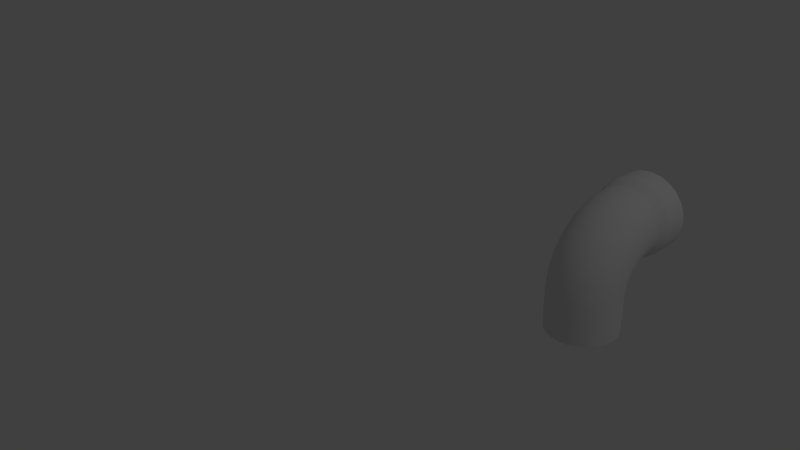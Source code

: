 # Source: concrete_pipe_bend.blend  (saved by Blender 2.66.1; exported with 4.5.12 LTS)
import bpy
from mathutils import Matrix  # noqa: F401  (used for matrix-valued properties, if any)

bpy.ops.wm.read_factory_settings(use_empty=True)
scene = bpy.context.scene
scene.name = 'Scene'

# ---- collections
col_collection_1 = bpy.data.collections.new('Collection 1'); scene.collection.children.link(col_collection_1)

# ---- materials (node trees are filled in below, after node groups)
mat_material_001 = bpy.data.materials.new('Material.001')
mat_material_001.alpha_threshold = 0.0
mat_material_001.use_transparent_shadow = False
mat_material_001.roughness = 0.5
mat_material_001.specular_intensity = 0.0
mat_material_001.line_color = (0.0, 0.0, 0.0, 1.0)

# ---- material node trees

# ---- world
world_world = bpy.data.worlds.new('World'); scene.world = world_world
world_world.color = (0.05088, 0.05088, 0.05088)
world_world.use_sun_shadow = False
world_world.sun_shadow_jitter_overblur = 0.0
world_world.cycles.sampling_method = 'MANUAL'
world_world.cycles.sample_map_resolution = 256

# ---- cameras
cam_camera = bpy.data.cameras.new('Camera')
cam_camera.clip_end = 100.0
cam_camera.lens = 35.0
cam_camera.sensor_width = 32.0
cam_camera.sensor_height = 18.0
cam_camera.ortho_scale = 7.314
cam_camera.dof.focus_distance = 0.0
cam_camera.dof.aperture_fstop = 128.0

# ---- lights
light_lamp = bpy.data.lights.new('Lamp', 'POINT')
light_lamp.transmission_factor = 0.0
light_lamp.cutoff_distance = 30.0
light_lamp.energy = 100.0
light_lamp.shadow_buffer_clip_start = 1.001
light_lamp.shadow_soft_size = 0.1
light_lamp.shadow_maximum_resolution = 0.006
light_lamp.use_absolute_resolution = True
light_lamp.cycles.use_multiple_importance_sampling = False

# ---- meshes
me_l = bpy.data.meshes.new('L')
me_l.from_pydata([(-0.1562, -0.05939, -0.1601), (-0.1509, -0.01896, -0.1612), (-0.1508, -0.01907, -0.3472), (-0.1562, -0.05949, -0.3472), (-0.1353, 0.01871, -0.1622), (-0.1352, 0.01859, -0.3472), (-0.1105, 0.05106, -0.1631), (-0.1104, 0.05094, -0.3472), (-0.07812, 0.07588, -0.1638), (-0.07808, 0.07575, -0.3472), (-0.04044, 0.09148, -0.1642), (-0.04042, 0.09135, -0.3472), (0.0, 0.0968, -0.1643), (0.0, 0.09668, -0.3472), (0.04044, 0.09148, -0.1642), (0.04042, 0.09135, -0.3472), (0.07812, 0.07588, -0.1638), (0.07808, 0.07575, -0.3472), (0.1105, 0.05106, -0.1631), (0.1104, 0.05094, -0.3472), (0.1353, 0.01871, -0.1622), (0.1352, 0.01859, -0.3472), (0.1509, -0.01896, -0.1612), (0.1508, -0.01907, -0.3472), (0.1562, -0.05939, -0.1601), (0.1562, -0.05949, -0.3472), (0.1509, -0.09981, -0.159), (0.1508, -0.0999, -0.3472), (0.1353, -0.1375, -0.158), (0.1352, -0.1376, -0.3472), (0.1105, -0.1698, -0.1571), (0.1104, -0.1699, -0.3472), (0.07812, -0.1947, -0.1564), (0.07808, -0.1947, -0.3472), (0.04044, -0.2103, -0.156), (0.04042, -0.2103, -0.3472), (0.0, -0.2156, -0.1559), (0.0, -0.2156, -0.3472), (-0.04044, -0.2103, -0.156), (-0.04042, -0.2103, -0.3472), (-0.07812, -0.1947, -0.1564), (-0.07808, -0.1947, -0.3472), (-0.1105, -0.1698, -0.1571), (-0.1104, -0.1699, -0.3472), (-0.1353, -0.1375, -0.158), (-0.1352, -0.1376, -0.3472), (-0.1509, -0.09981, -0.159), (-0.1508, -0.0999, -0.3472), (-0.1689, 0.2754, 0.05467), (-0.1511, 0.2139, 0.05944), (-0.1564, 0.2139, 0.09992), (-0.1748, 0.2754, 0.09992), (-0.1514, 0.2754, 0.0125), (-0.1354, 0.2139, 0.02172), (-0.1236, 0.2754, -0.02371), (-0.1106, 0.2139, -0.01066), (-0.08742, 0.2754, -0.05149), (-0.07819, 0.2139, -0.03552), (-0.04525, 0.2754, -0.06896), (-0.04047, 0.2139, -0.05114), (0.0, 0.2754, -0.07492), (0.0, 0.2139, -0.05647), (0.04525, 0.2754, -0.06896), (0.04047, 0.2139, -0.05114), (0.08742, 0.2754, -0.05149), (0.07819, 0.2139, -0.03552), (0.1236, 0.2754, -0.02371), (0.1106, 0.2139, -0.01066), (0.1514, 0.2754, 0.0125), (0.1354, 0.2139, 0.02172), (0.1689, 0.2754, 0.05467), (0.1511, 0.2139, 0.05944), (0.1748, 0.2754, 0.09992), (0.1564, 0.2139, 0.09992), (0.1689, 0.2754, 0.1452), (0.1511, 0.2139, 0.1404), (0.1514, 0.2754, 0.1873), (0.1354, 0.2139, 0.1781), (0.1236, 0.2754, 0.2235), (0.1106, 0.2139, 0.2105), (0.08742, 0.2754, 0.2513), (0.07819, 0.2139, 0.2353), (0.04525, 0.2754, 0.2688), (0.04047, 0.2139, 0.251), (0.0, 0.2754, 0.2747), (0.0, 0.2139, 0.2563), (-0.04525, 0.2754, 0.2688), (-0.04047, 0.2139, 0.251), (-0.08742, 0.2754, 0.2513), (-0.07819, 0.2139, 0.2353), (-0.1236, 0.2754, 0.2235), (-0.1106, 0.2139, 0.2105), (-0.1514, 0.2754, 0.1873), (-0.1354, 0.2139, 0.1781), (-0.1689, 0.2754, 0.1452), (-0.1511, 0.2139, 0.1404), (-0.1745, 0.3949, 0.09992), (-0.1685, 0.3949, 0.05476), (-0.1511, 0.3949, 0.01268), (-0.1234, 0.3949, -0.02346), (-0.08724, 0.3949, -0.05119), (-0.04516, 0.3949, -0.06862), (0.0, 0.3949, -0.07456), (0.04516, 0.3949, -0.06862), (0.08724, 0.3949, -0.05119), (0.1234, 0.3949, -0.02346), (0.1511, 0.3949, 0.01268), (0.1685, 0.3949, 0.05476), (0.1745, 0.3949, 0.09992), (0.1685, 0.3949, 0.1451), (0.1511, 0.3949, 0.1872), (0.1234, 0.3949, 0.2233), (0.08724, 0.3949, 0.251), (0.04516, 0.3949, 0.2684), (0.0, 0.3949, 0.2744), (-0.04516, 0.3949, 0.2684), (-0.08724, 0.3949, 0.251), (-0.1234, 0.3949, 0.2233), (-0.1511, 0.3949, 0.1872), (-0.1685, 0.3949, 0.1451), (-0.179, -0.05949, -0.3473), (-0.1729, -0.01316, -0.3473), (-0.1729, -0.01311, -0.1632), (-0.179, -0.05944, -0.1624), (-0.155, 0.03001, -0.3473), (-0.155, 0.03006, -0.164), (-0.1266, 0.06708, -0.3473), (-0.1266, 0.06713, -0.1647), (-0.0895, 0.09553, -0.3473), (-0.08951, 0.09557, -0.1653), (-0.04633, 0.1134, -0.3473), (-0.04633, 0.1135, -0.1656), (0.0, 0.1195, -0.3473), (0.0, 0.1196, -0.1657), (0.04633, 0.1134, -0.3473), (0.04633, 0.1135, -0.1656), (0.0895, 0.09553, -0.3473), (0.08951, 0.09557, -0.1653), (0.1266, 0.06708, -0.3473), (0.1266, 0.06713, -0.1647), (0.155, 0.03001, -0.3473), (0.155, 0.03006, -0.164), (0.1729, -0.01316, -0.3473), (0.1729, -0.01311, -0.1632), (0.179, -0.05949, -0.3473), (0.179, -0.05944, -0.1624), (0.1729, -0.1058, -0.3473), (0.1729, -0.1058, -0.1615), (0.155, -0.149, -0.3473), (0.155, -0.1489, -0.1607), (0.1266, -0.1861, -0.3473), (0.1266, -0.186, -0.16), (0.0895, -0.2145, -0.3473), (0.08951, -0.2145, -0.1595), (0.04633, -0.2324, -0.3473), (0.04633, -0.2323, -0.1592), (0.0, -0.2385, -0.3473), (0.0, -0.2384, -0.159), (-0.04633, -0.2324, -0.3473), (-0.04633, -0.2323, -0.1592), (-0.0895, -0.2145, -0.3473), (-0.08951, -0.2145, -0.1595), (-0.1266, -0.1861, -0.3473), (-0.1266, -0.186, -0.16), (-0.155, -0.149, -0.3473), (-0.155, -0.1489, -0.1607), (-0.1729, -0.1058, -0.3473), (-0.1729, -0.1058, -0.1615), (-0.1791, 0.2105, 0.09992), (-0.173, 0.2105, 0.05357), (-0.1908, 0.2722, 0.04879), (-0.1975, 0.2722, 0.09992), (-0.1551, 0.2105, 0.01038), (-0.1711, 0.2722, 0.001143), (-0.1266, 0.2105, -0.0267), (-0.1397, 0.2722, -0.03977), (-0.08953, 0.2105, -0.05516), (-0.09877, 0.2722, -0.07116), (-0.04635, 0.2105, -0.07305), (-0.05113, 0.2722, -0.0909), (0.0, 0.2105, -0.07915), (0.0, 0.2722, -0.09763), (0.04635, 0.2105, -0.07305), (0.05113, 0.2722, -0.0909), (0.08953, 0.2105, -0.05516), (0.09877, 0.2722, -0.07116), (0.1266, 0.2105, -0.0267), (0.1397, 0.2722, -0.03977), (0.1551, 0.2105, 0.01038), (0.1711, 0.2722, 0.001143), (0.173, 0.2105, 0.05357), (0.1908, 0.2722, 0.04879), (0.1791, 0.2105, 0.09992), (0.1975, 0.2722, 0.09992), (0.173, 0.2105, 0.1463), (0.1908, 0.2722, 0.151), (0.1551, 0.2105, 0.1894), (0.1711, 0.2722, 0.1987), (0.1266, 0.2105, 0.2265), (0.1397, 0.2722, 0.2396), (0.08953, 0.2105, 0.255), (0.09877, 0.2722, 0.271), (0.04635, 0.2105, 0.2729), (0.05113, 0.2722, 0.2907), (0.0, 0.2105, 0.279), (0.0, 0.2722, 0.2975), (-0.04635, 0.2105, 0.2729), (-0.05113, 0.2722, 0.2907), (-0.08953, 0.2105, 0.255), (-0.09877, 0.2722, 0.271), (-0.1266, 0.2105, 0.2265), (-0.1397, 0.2722, 0.2396), (-0.1551, 0.2105, 0.1894), (-0.1711, 0.2722, 0.1987), (-0.173, 0.2105, 0.1463), (-0.1908, 0.2722, 0.151), (-0.1907, 0.3951, 0.04882), (-0.1974, 0.3951, 0.09992), (-0.171, 0.3951, 0.001206), (-0.1396, 0.3951, -0.03968), (-0.09871, 0.3951, -0.07106), (-0.0511, 0.3951, -0.09078), (0.0, 0.3951, -0.0975), (0.0511, 0.3951, -0.09078), (0.09871, 0.3951, -0.07105), (0.1396, 0.3951, -0.03968), (0.171, 0.3951, 0.001206), (0.1907, 0.3951, 0.04882), (0.1974, 0.3951, 0.09992), (0.1907, 0.3951, 0.151), (0.171, 0.3951, 0.1986), (0.1396, 0.3951, 0.2395), (0.09871, 0.3951, 0.2709), (0.0511, 0.3951, 0.2906), (0.0, 0.3951, 0.2973), (-0.0511, 0.3951, 0.2906), (-0.09871, 0.3951, 0.2709), (-0.1396, 0.3951, 0.2395), (-0.171, 0.3951, 0.1986), (-0.1907, 0.3951, 0.151), (-0.151, 0.1543, 0.05305), (-0.1564, 0.1447, 0.09237), (-0.151, 0.09921, 0.03177), (-0.1563, 0.07984, 0.0673), (-0.151, 0.05148, -0.003005), (-0.1563, 0.0236, 0.02631), (-0.151, 0.01434, -0.04892), (-0.1563, -0.02016, -0.0278), (-0.1509, -0.00968, -0.1029), (-0.1563, -0.04846, -0.09138), (-0.1354, 0.1632, 0.0164), (-0.1354, 0.1173, -0.001333), (-0.1354, 0.07746, -0.03032), (-0.1354, 0.04649, -0.06861), (-0.1353, 0.02645, -0.1136), (-0.1106, 0.1708, -0.01507), (-0.1105, 0.1328, -0.02976), (-0.1105, 0.09977, -0.05378), (-0.1105, 0.0741, -0.08551), (-0.1105, 0.05748, -0.1228), (-0.07818, 0.1767, -0.03922), (-0.07817, 0.1447, -0.05157), (-0.07816, 0.1169, -0.07178), (-0.07815, 0.09528, -0.09848), (-0.07814, 0.08129, -0.1299), (-0.04047, 0.1804, -0.0544), (-0.04046, 0.1521, -0.06528), (-0.04046, 0.1277, -0.0831), (-0.04045, 0.1086, -0.1066), (-0.04045, 0.09626, -0.1343), (0.0, 0.1816, -0.05957), (0.0, 0.1547, -0.06996), (0.0, 0.1313, -0.08696), (0.0, 0.1131, -0.1094), (0.0, 0.1014, -0.1358), (0.04047, 0.1804, -0.0544), (0.04046, 0.1521, -0.06528), (0.04046, 0.1277, -0.0831), (0.04045, 0.1086, -0.1066), (0.04045, 0.09626, -0.1343), (0.07818, 0.1767, -0.03922), (0.07817, 0.1447, -0.05157), (0.07816, 0.1169, -0.07178), (0.07815, 0.09528, -0.09848), (0.07814, 0.08129, -0.1299), (0.1106, 0.1708, -0.01507), (0.1105, 0.1328, -0.02976), (0.1105, 0.09977, -0.05378), (0.1105, 0.0741, -0.08551), (0.1105, 0.05748, -0.1228), (0.1354, 0.1632, 0.0164), (0.1354, 0.1173, -0.001333), (0.1354, 0.07746, -0.03032), (0.1354, 0.04649, -0.06861), (0.1353, 0.02645, -0.1136), (0.151, 0.1543, 0.05305), (0.151, 0.09921, 0.03177), (0.151, 0.05148, -0.003005), (0.151, 0.01434, -0.04893), (0.1509, -0.00968, -0.1029), (0.1564, 0.1447, 0.09237), (0.1563, 0.07984, 0.0673), (0.1563, 0.0236, 0.02631), (0.1563, -0.02016, -0.0278), (0.1563, -0.04846, -0.09138), (0.151, 0.1352, 0.1317), (0.151, 0.06046, 0.1028), (0.151, -0.004285, 0.05563), (0.151, -0.05466, -0.006681), (0.1509, -0.08723, -0.07988), (0.1354, 0.1263, 0.1683), (0.1354, 0.04241, 0.1359), (0.1354, -0.03027, 0.08295), (0.1354, -0.0868, 0.013), (0.1353, -0.1234, -0.06916), (0.1106, 0.1187, 0.1998), (0.1105, 0.02691, 0.1644), (0.1105, -0.05258, 0.1064), (0.1105, -0.1144, 0.0299), (0.1105, -0.1544, -0.05996), (0.07818, 0.1128, 0.224), (0.07817, 0.01502, 0.1862), (0.07816, -0.0697, 0.1244), (0.07815, -0.1356, 0.04287), (0.07814, -0.1782, -0.0529), (0.04047, 0.1091, 0.2391), (0.04046, 0.007542, 0.1999), (0.04046, -0.08046, 0.1357), (0.04045, -0.1489, 0.05103), (0.04045, -0.1932, -0.04846), (0.0, 0.1079, 0.2443), (0.0, 0.004991, 0.2046), (0.0, -0.08413, 0.1396), (0.0, -0.1535, 0.05381), (0.0, -0.1983, -0.04695), (-0.04047, 0.1091, 0.2391), (-0.04046, 0.007541, 0.1999), (-0.04046, -0.08046, 0.1357), (-0.04045, -0.1489, 0.05102), (-0.04045, -0.1932, -0.04847), (-0.07818, 0.1128, 0.224), (-0.07817, 0.01502, 0.1862), (-0.07816, -0.0697, 0.1244), (-0.07815, -0.1356, 0.04287), (-0.07814, -0.1782, -0.0529), (-0.1106, 0.1187, 0.1998), (-0.1105, 0.02691, 0.1644), (-0.1105, -0.05258, 0.1064), (-0.1105, -0.1144, 0.0299), (-0.1105, -0.1544, -0.05996), (-0.1354, 0.1263, 0.1683), (-0.1354, 0.04241, 0.1359), (-0.1354, -0.03027, 0.08295), (-0.1354, -0.0868, 0.013), (-0.1353, -0.1234, -0.06916), (-0.151, 0.1352, 0.1317), (-0.151, 0.06046, 0.1028), (-0.151, -0.004285, 0.05563), (-0.151, -0.05466, -0.006681), (-0.1509, -0.08723, -0.07988), (-0.1791, 0.1416, 0.09159), (-0.173, 0.1531, 0.04669), (-0.1791, 0.07717, 0.06582), (-0.173, 0.09981, 0.02539), (-0.179, 0.02154, 0.02433), (-0.1729, 0.05383, -0.008905), (-0.179, -0.02154, -0.03008), (-0.1729, 0.01822, -0.05388), (-0.179, -0.04915, -0.09375), (-0.1729, -0.004604, -0.1065), (-0.1551, 0.1638, 0.004849), (-0.1551, 0.1209, -0.01228), (-0.1551, 0.08392, -0.03988), (-0.1551, 0.05527, -0.07606), (-0.155, 0.0369, -0.1184), (-0.1266, 0.173, -0.03108), (-0.1266, 0.139, -0.04464), (-0.1266, 0.1098, -0.06647), (-0.1266, 0.08709, -0.09511), (-0.1266, 0.07255, -0.1286), (-0.08953, 0.18, -0.05865), (-0.08953, 0.1529, -0.06946), (-0.08952, 0.1296, -0.08688), (-0.08952, 0.1115, -0.1097), (-0.08951, 0.0999, -0.1365), (-0.04634, 0.1844, -0.07598), (-0.04634, 0.1617, -0.08507), (-0.04634, 0.1421, -0.09971), (-0.04634, 0.1268, -0.1189), (-0.04634, 0.1171, -0.1414), (0.0, 0.1859, -0.08189), (0.0, 0.1647, -0.09039), (0.0, 0.1463, -0.1041), (0.0, 0.1321, -0.122), (0.0, 0.123, -0.1431), (0.04634, 0.1844, -0.07598), (0.04634, 0.1617, -0.08507), (0.04634, 0.1421, -0.09971), (0.04634, 0.1268, -0.1189), (0.04634, 0.1171, -0.1414), (0.08953, 0.18, -0.05865), (0.08953, 0.1529, -0.06946), (0.08952, 0.1296, -0.08688), (0.08952, 0.1115, -0.1097), (0.08951, 0.0999, -0.1365), (0.1266, 0.173, -0.03108), (0.1266, 0.139, -0.04464), (0.1266, 0.1098, -0.06647), (0.1266, 0.08709, -0.09511), (0.1266, 0.07255, -0.1286), (0.1551, 0.1638, 0.004849), (0.1551, 0.1209, -0.01229), (0.1551, 0.08392, -0.03988), (0.1551, 0.05527, -0.07606), (0.155, 0.0369, -0.1184), (0.173, 0.1531, 0.04669), (0.173, 0.09981, 0.02539), (0.1729, 0.05383, -0.008905), (0.1729, 0.01822, -0.05388), (0.1729, -0.004604, -0.1065), (0.1791, 0.1416, 0.09159), (0.1791, 0.07717, 0.06582), (0.179, 0.02154, 0.02433), (0.179, -0.02154, -0.03008), (0.179, -0.04915, -0.09375), (0.173, 0.1301, 0.1365), (0.173, 0.05452, 0.1063), (0.1729, -0.01076, 0.05757), (0.1729, -0.06129, -0.006281), (0.1729, -0.09369, -0.08099), (0.1551, 0.1194, 0.1783), (0.1551, 0.03341, 0.1439), (0.1551, -0.04085, 0.08854), (0.1551, -0.09834, 0.0159), (0.155, -0.1352, -0.06909), (0.1266, 0.1102, 0.2143), (0.1266, 0.01529, 0.1763), (0.1266, -0.06669, 0.1151), (0.1266, -0.1302, 0.03494), (0.1266, -0.1708, -0.05888), (0.08953, 0.1032, 0.2418), (0.08953, 0.001381, 0.2011), (0.08952, -0.08652, 0.1355), (0.08952, -0.1546, 0.04956), (0.08952, -0.1982, -0.05105), (0.04634, 0.09877, 0.2592), (0.04634, -0.007361, 0.2167), (0.04634, -0.09898, 0.1484), (0.04634, -0.1699, 0.05874), (0.04634, -0.2154, -0.04612), (0.0, 0.09725, 0.2651), (0.0, -0.01034, 0.222), (0.0, -0.1032, 0.1527), (0.0, -0.1752, 0.06188), (0.0, -0.2213, -0.04444), (-0.04634, 0.09877, 0.2592), (-0.04634, -0.007361, 0.2167), (-0.04634, -0.09898, 0.1484), (-0.04634, -0.1699, 0.05874), (-0.04634, -0.2154, -0.04612), (-0.08953, 0.1032, 0.2418), (-0.08953, 0.001381, 0.2011), (-0.08952, -0.08652, 0.1355), (-0.08952, -0.1546, 0.04956), (-0.08952, -0.1982, -0.05105), (-0.1266, 0.1102, 0.2143), (-0.1266, 0.01529, 0.1763), (-0.1266, -0.06669, 0.1151), (-0.1266, -0.1302, 0.03494), (-0.1266, -0.1708, -0.05888), (-0.1551, 0.1194, 0.1783), (-0.1551, 0.03341, 0.1439), (-0.1551, -0.04085, 0.08854), (-0.1551, -0.09834, 0.0159), (-0.155, -0.1352, -0.06909), (-0.173, 0.1301, 0.1365), (-0.173, 0.05452, 0.1063), (-0.1729, -0.01076, 0.05757), (-0.1729, -0.0613, -0.006281), (-0.1729, -0.09369, -0.08099)], [], [(0, 1, 2, 3), (1, 4, 5, 2), (4, 6, 7, 5), (6, 8, 9, 7), (8, 10, 11, 9), (10, 12, 13, 11), (12, 14, 15, 13), (14, 16, 17, 15), (16, 18, 19, 17), (18, 20, 21, 19), (20, 22, 23, 21), (22, 24, 25, 23), (24, 26, 27, 25), (26, 28, 29, 27), (28, 30, 31, 29), (30, 32, 33, 31), (32, 34, 35, 33), (34, 36, 37, 35), (36, 38, 39, 37), (38, 40, 41, 39), (40, 42, 43, 41), (42, 44, 45, 43), (44, 46, 47, 45), (0, 3, 47, 46), (48, 49, 50, 51), (52, 53, 49, 48), (54, 55, 53, 52), (56, 57, 55, 54), (58, 59, 57, 56), (60, 61, 59, 58), (62, 63, 61, 60), (64, 65, 63, 62), (66, 67, 65, 64), (68, 69, 67, 66), (70, 71, 69, 68), (72, 73, 71, 70), (74, 75, 73, 72), (76, 77, 75, 74), (78, 79, 77, 76), (80, 81, 79, 78), (82, 83, 81, 80), (84, 85, 83, 82), (86, 87, 85, 84), (88, 89, 87, 86), (90, 91, 89, 88), (92, 93, 91, 90), (94, 95, 93, 92), (51, 50, 95, 94), (96, 97, 48, 51), (97, 98, 52, 48), (98, 99, 54, 52), (99, 100, 56, 54), (100, 101, 58, 56), (101, 102, 60, 58), (102, 103, 62, 60), (103, 104, 64, 62), (104, 105, 66, 64), (105, 106, 68, 66), (106, 107, 70, 68), (107, 108, 72, 70), (108, 109, 74, 72), (109, 110, 76, 74), (110, 111, 78, 76), (111, 112, 80, 78), (112, 113, 82, 80), (113, 114, 84, 82), (114, 115, 86, 84), (115, 116, 88, 86), (116, 117, 90, 88), (117, 118, 92, 90), (118, 119, 94, 92), (119, 96, 51, 94), (120, 121, 122, 123), (121, 124, 125, 122), (124, 126, 127, 125), (126, 128, 129, 127), (128, 130, 131, 129), (130, 132, 133, 131), (132, 134, 135, 133), (134, 136, 137, 135), (136, 138, 139, 137), (138, 140, 141, 139), (140, 142, 143, 141), (142, 144, 145, 143), (144, 146, 147, 145), (146, 148, 149, 147), (148, 150, 151, 149), (150, 152, 153, 151), (152, 154, 155, 153), (154, 156, 157, 155), (156, 158, 159, 157), (158, 160, 161, 159), (160, 162, 163, 161), (162, 164, 165, 163), (164, 166, 167, 165), (120, 123, 167, 166), (168, 169, 170, 171), (169, 172, 173, 170), (172, 174, 175, 173), (174, 176, 177, 175), (176, 178, 179, 177), (178, 180, 181, 179), (180, 182, 183, 181), (182, 184, 185, 183), (184, 186, 187, 185), (186, 188, 189, 187), (188, 190, 191, 189), (190, 192, 193, 191), (192, 194, 195, 193), (194, 196, 197, 195), (196, 198, 199, 197), (198, 200, 201, 199), (200, 202, 203, 201), (202, 204, 205, 203), (204, 206, 207, 205), (206, 208, 209, 207), (208, 210, 211, 209), (210, 212, 213, 211), (212, 214, 215, 213), (214, 168, 171, 215), (170, 216, 217, 171), (173, 218, 216, 170), (175, 219, 218, 173), (177, 220, 219, 175), (179, 221, 220, 177), (181, 222, 221, 179), (183, 223, 222, 181), (185, 224, 223, 183), (187, 225, 224, 185), (189, 226, 225, 187), (191, 227, 226, 189), (193, 228, 227, 191), (195, 229, 228, 193), (197, 230, 229, 195), (199, 231, 230, 197), (201, 232, 231, 199), (203, 233, 232, 201), (205, 234, 233, 203), (207, 235, 234, 205), (209, 236, 235, 207), (211, 237, 236, 209), (213, 238, 237, 211), (215, 239, 238, 213), (171, 217, 239, 215), (217, 216, 97, 96), (216, 218, 98, 97), (218, 219, 99, 98), (219, 220, 100, 99), (220, 221, 101, 100), (221, 222, 102, 101), (222, 223, 103, 102), (223, 224, 104, 103), (224, 225, 105, 104), (225, 226, 106, 105), (226, 227, 107, 106), (227, 228, 108, 107), (228, 229, 109, 108), (229, 230, 110, 109), (230, 231, 111, 110), (231, 232, 112, 111), (232, 233, 113, 112), (233, 234, 114, 113), (234, 235, 115, 114), (235, 236, 116, 115), (236, 237, 117, 116), (237, 238, 118, 117), (238, 239, 119, 118), (239, 217, 96, 119), (50, 49, 240, 241), (241, 240, 242, 243), (243, 242, 244, 245), (245, 244, 246, 247), (247, 246, 248, 249), (1, 0, 249, 248), (49, 53, 250, 240), (240, 250, 251, 242), (242, 251, 252, 244), (244, 252, 253, 246), (246, 253, 254, 248), (248, 254, 4, 1), (53, 55, 255, 250), (250, 255, 256, 251), (251, 256, 257, 252), (252, 257, 258, 253), (253, 258, 259, 254), (254, 259, 6, 4), (55, 57, 260, 255), (255, 260, 261, 256), (256, 261, 262, 257), (257, 262, 263, 258), (258, 263, 264, 259), (259, 264, 8, 6), (57, 59, 265, 260), (260, 265, 266, 261), (261, 266, 267, 262), (262, 267, 268, 263), (263, 268, 269, 264), (264, 269, 10, 8), (59, 61, 270, 265), (265, 270, 271, 266), (266, 271, 272, 267), (267, 272, 273, 268), (268, 273, 274, 269), (269, 274, 12, 10), (61, 63, 275, 270), (270, 275, 276, 271), (271, 276, 277, 272), (272, 277, 278, 273), (273, 278, 279, 274), (274, 279, 14, 12), (63, 65, 280, 275), (275, 280, 281, 276), (276, 281, 282, 277), (277, 282, 283, 278), (278, 283, 284, 279), (279, 284, 16, 14), (65, 67, 285, 280), (280, 285, 286, 281), (281, 286, 287, 282), (282, 287, 288, 283), (283, 288, 289, 284), (284, 289, 18, 16), (67, 69, 290, 285), (285, 290, 291, 286), (286, 291, 292, 287), (287, 292, 293, 288), (288, 293, 294, 289), (289, 294, 20, 18), (69, 71, 295, 290), (290, 295, 296, 291), (291, 296, 297, 292), (292, 297, 298, 293), (293, 298, 299, 294), (294, 299, 22, 20), (71, 73, 300, 295), (295, 300, 301, 296), (296, 301, 302, 297), (297, 302, 303, 298), (298, 303, 304, 299), (299, 304, 24, 22), (73, 75, 305, 300), (300, 305, 306, 301), (301, 306, 307, 302), (302, 307, 308, 303), (303, 308, 309, 304), (304, 309, 26, 24), (75, 77, 310, 305), (305, 310, 311, 306), (306, 311, 312, 307), (307, 312, 313, 308), (308, 313, 314, 309), (309, 314, 28, 26), (77, 79, 315, 310), (310, 315, 316, 311), (311, 316, 317, 312), (312, 317, 318, 313), (313, 318, 319, 314), (314, 319, 30, 28), (79, 81, 320, 315), (315, 320, 321, 316), (316, 321, 322, 317), (317, 322, 323, 318), (318, 323, 324, 319), (319, 324, 32, 30), (81, 83, 325, 320), (320, 325, 326, 321), (321, 326, 327, 322), (322, 327, 328, 323), (323, 328, 329, 324), (324, 329, 34, 32), (83, 85, 330, 325), (325, 330, 331, 326), (326, 331, 332, 327), (327, 332, 333, 328), (328, 333, 334, 329), (329, 334, 36, 34), (85, 87, 335, 330), (330, 335, 336, 331), (331, 336, 337, 332), (332, 337, 338, 333), (333, 338, 339, 334), (334, 339, 38, 36), (87, 89, 340, 335), (335, 340, 341, 336), (336, 341, 342, 337), (337, 342, 343, 338), (338, 343, 344, 339), (339, 344, 40, 38), (89, 91, 345, 340), (340, 345, 346, 341), (341, 346, 347, 342), (342, 347, 348, 343), (343, 348, 349, 344), (344, 349, 42, 40), (91, 93, 350, 345), (345, 350, 351, 346), (346, 351, 352, 347), (347, 352, 353, 348), (348, 353, 354, 349), (349, 354, 44, 42), (93, 95, 355, 350), (350, 355, 356, 351), (351, 356, 357, 352), (352, 357, 358, 353), (353, 358, 359, 354), (354, 359, 46, 44), (95, 50, 241, 355), (355, 241, 243, 356), (356, 243, 245, 357), (357, 245, 247, 358), (358, 247, 249, 359), (0, 46, 359, 249), (169, 168, 360, 361), (361, 360, 362, 363), (363, 362, 364, 365), (365, 364, 366, 367), (367, 366, 368, 369), (369, 368, 123, 122), (172, 169, 361, 370), (370, 361, 363, 371), (371, 363, 365, 372), (372, 365, 367, 373), (373, 367, 369, 374), (374, 369, 122, 125), (174, 172, 370, 375), (375, 370, 371, 376), (376, 371, 372, 377), (377, 372, 373, 378), (378, 373, 374, 379), (379, 374, 125, 127), (176, 174, 375, 380), (380, 375, 376, 381), (381, 376, 377, 382), (382, 377, 378, 383), (383, 378, 379, 384), (384, 379, 127, 129), (178, 176, 380, 385), (385, 380, 381, 386), (386, 381, 382, 387), (387, 382, 383, 388), (388, 383, 384, 389), (389, 384, 129, 131), (180, 178, 385, 390), (390, 385, 386, 391), (391, 386, 387, 392), (392, 387, 388, 393), (393, 388, 389, 394), (394, 389, 131, 133), (182, 180, 390, 395), (395, 390, 391, 396), (396, 391, 392, 397), (397, 392, 393, 398), (398, 393, 394, 399), (399, 394, 133, 135), (184, 182, 395, 400), (400, 395, 396, 401), (401, 396, 397, 402), (402, 397, 398, 403), (403, 398, 399, 404), (404, 399, 135, 137), (186, 184, 400, 405), (405, 400, 401, 406), (406, 401, 402, 407), (407, 402, 403, 408), (408, 403, 404, 409), (409, 404, 137, 139), (188, 186, 405, 410), (410, 405, 406, 411), (411, 406, 407, 412), (412, 407, 408, 413), (413, 408, 409, 414), (414, 409, 139, 141), (190, 188, 410, 415), (415, 410, 411, 416), (416, 411, 412, 417), (417, 412, 413, 418), (418, 413, 414, 419), (419, 414, 141, 143), (192, 190, 415, 420), (420, 415, 416, 421), (421, 416, 417, 422), (422, 417, 418, 423), (423, 418, 419, 424), (424, 419, 143, 145), (194, 192, 420, 425), (425, 420, 421, 426), (426, 421, 422, 427), (427, 422, 423, 428), (428, 423, 424, 429), (429, 424, 145, 147), (196, 194, 425, 430), (430, 425, 426, 431), (431, 426, 427, 432), (432, 427, 428, 433), (433, 428, 429, 434), (434, 429, 147, 149), (198, 196, 430, 435), (435, 430, 431, 436), (436, 431, 432, 437), (437, 432, 433, 438), (438, 433, 434, 439), (439, 434, 149, 151), (200, 198, 435, 440), (440, 435, 436, 441), (441, 436, 437, 442), (442, 437, 438, 443), (443, 438, 439, 444), (444, 439, 151, 153), (202, 200, 440, 445), (445, 440, 441, 446), (446, 441, 442, 447), (447, 442, 443, 448), (448, 443, 444, 449), (449, 444, 153, 155), (204, 202, 445, 450), (450, 445, 446, 451), (451, 446, 447, 452), (452, 447, 448, 453), (453, 448, 449, 454), (454, 449, 155, 157), (206, 204, 450, 455), (455, 450, 451, 456), (456, 451, 452, 457), (457, 452, 453, 458), (458, 453, 454, 459), (459, 454, 157, 159), (208, 206, 455, 460), (460, 455, 456, 461), (461, 456, 457, 462), (462, 457, 458, 463), (463, 458, 459, 464), (464, 459, 159, 161), (210, 208, 460, 465), (465, 460, 461, 466), (466, 461, 462, 467), (467, 462, 463, 468), (468, 463, 464, 469), (469, 464, 161, 163), (212, 210, 465, 470), (470, 465, 466, 471), (471, 466, 467, 472), (472, 467, 468, 473), (473, 468, 469, 474), (474, 469, 163, 165), (214, 212, 470, 475), (475, 470, 471, 476), (476, 471, 472, 477), (477, 472, 473, 478), (478, 473, 474, 479), (479, 474, 165, 167), (168, 214, 475, 360), (360, 475, 476, 362), (362, 476, 477, 364), (364, 477, 478, 366), (366, 478, 479, 368), (368, 479, 167, 123), (2, 5, 124, 121), (5, 7, 126, 124), (7, 9, 128, 126), (9, 11, 130, 128), (11, 13, 132, 130), (13, 15, 134, 132), (15, 17, 136, 134), (17, 19, 138, 136), (19, 21, 140, 138), (21, 23, 142, 140), (23, 25, 144, 142), (25, 27, 146, 144), (27, 29, 148, 146), (29, 31, 150, 148), (31, 33, 152, 150), (33, 35, 154, 152), (35, 37, 156, 154), (37, 39, 158, 156), (39, 41, 160, 158), (41, 43, 162, 160), (43, 45, 164, 162), (45, 47, 166, 164), (47, 3, 120, 166), (3, 2, 121, 120)])
me_l.polygons.foreach_set('use_smooth', [True] * 480)
_k = set([(2, 3), (2, 5), (2, 121), (3, 47), (3, 120), (5, 7), (5, 124), (7, 9), (7, 126), (9, 11), (9, 128), (11, 13), (11, 130), (13, 15), (13, 132), (15, 17), (15, 134), (17, 19), (17, 136), (19, 21), (19, 138), (21, 23), (21, 140), (23, 25), (23, 142), (25, 27), (25, 144), (27, 29), (27, 146), (29, 31), (29, 148), (31, 33), (31, 150), (33, 35), (33, 152), (35, 37), (35, 154), (37, 39), (37, 156), (39, 41), (39, 158), (41, 43), (41, 160), (43, 45), (43, 162), (45, 47), (45, 164), (47, 166), (48, 51), (48, 52), (49, 50), (49, 53), (50, 95), (51, 94), (52, 54), (53, 55), (54, 56), (55, 57), (56, 58), (57, 59), (58, 60), (59, 61), (60, 62), (61, 63), (62, 64), (63, 65), (64, 66), (65, 67), (66, 68), (67, 69), (68, 70), (69, 71), (70, 72), (71, 73), (72, 74), (73, 75), (74, 76), (75, 77), (76, 78), (77, 79), (78, 80), (79, 81), (80, 82), (81, 83), (82, 84), (83, 85), (84, 86), (85, 87), (86, 88), (87, 89), (88, 90), (89, 91), (90, 92), (91, 93), (92, 94), (93, 95), (96, 97), (96, 119), (97, 98), (98, 99), (99, 100), (100, 101), (101, 102), (102, 103), (103, 104), (104, 105), (105, 106), (106, 107), (107, 108), (108, 109), (109, 110), (110, 111), (111, 112), (112, 113), (113, 114), (114, 115), (115, 116), (116, 117), (117, 118), (118, 119), (120, 121), (120, 166), (121, 124), (124, 126), (126, 128), (128, 130), (130, 132), (132, 134), (134, 136), (136, 138), (138, 140), (140, 142), (142, 144), (144, 146), (146, 148), (148, 150), (150, 152), (152, 154), (154, 156), (156, 158), (158, 160), (160, 162), (162, 164), (164, 166), (168, 169), (168, 214), (169, 172), (170, 171), (170, 173), (171, 215), (172, 174), (173, 175), (174, 176), (175, 177), (176, 178), (177, 179), (178, 180), (179, 181), (180, 182), (181, 183), (182, 184), (183, 185), (184, 186), (185, 187), (186, 188), (187, 189), (188, 190), (189, 191), (190, 192), (191, 193), (192, 194), (193, 195), (194, 196), (195, 197), (196, 198), (197, 199), (198, 200), (199, 201), (200, 202), (201, 203), (202, 204), (203, 205), (204, 206), (205, 207), (206, 208), (207, 209), (208, 210), (209, 211), (210, 212), (211, 213), (212, 214), (213, 215), (216, 217), (216, 218), (217, 239), (218, 219), (219, 220), (220, 221), (221, 222), (222, 223), (223, 224), (224, 225), (225, 226), (226, 227), (227, 228), (228, 229), (229, 230), (230, 231), (231, 232), (232, 233), (233, 234), (234, 235), (235, 236), (236, 237), (237, 238), (238, 239)])
me_l.attributes.new('sharp_edge', 'BOOLEAN', 'EDGE').data.foreach_set('value', [ (min(e.vertices), max(e.vertices)) in _k for e in me_l.edges])
_uv = me_l.uv_layers.new(name='UVMap')
_uv.uv.foreach_set('vector', [1.073, 1.161, 1.109, 1.134, 1.196, 1.301, 1.156, 1.331, 1.109, 1.134, 1.145, 1.109, 1.233, 1.275, 1.196, 1.301, 1.145, 1.109, 1.181, 1.085, 1.268, 1.251, 1.233, 1.275, 1.181, 1.085, 1.217, 1.065, 1.304, 1.23, 1.268, 1.251, 0.2627, 1.022, 0.3026, 1.031, 0.2424, 1.204, 0.2035, 1.193, 0.3026, 1.031, 0.3423, 1.038, 0.2801, 1.212, 0.2424, 1.204, 0.3423, 1.038, 0.3814, 1.048, 0.3155, 1.222, 0.2801, 1.212, 0.3814, 1.048, 0.4195, 1.062, 0.3488, 1.235, 0.3155, 1.222, 0.4195, 1.062, 0.4565, 1.08, 0.381, 1.252, 0.3488, 1.235, 0.4565, 1.08, 0.4926, 1.103, 0.4135, 1.273, 0.381, 1.252, 0.4926, 1.103, 0.5286, 1.129, 0.4477, 1.299, 0.4135, 1.273, 0.5286, 1.129, 0.565, 1.156, 0.4852, 1.327, 0.4477, 1.299, 0.565, 1.156, 0.6028, 1.184, 0.5272, 1.357, 0.4852, 1.327, 0.6028, 1.184, 0.6424, 1.21, 0.5748, 1.387, 0.5272, 1.357, 0.6424, 1.21, 0.684, 1.232, 0.6283, 1.414, 0.5748, 1.387, 0.684, 1.232, 0.7277, 1.249, 0.6874, 1.436, 0.6283, 1.414, 0.7277, 1.249, 0.773, 1.26, 0.7507, 1.45, 0.6874, 1.436, 0.773, 1.26, 0.8191, 1.265, 0.8164, 1.455, 0.7507, 1.45, 0.8191, 1.265, 0.865, 1.261, 0.8827, 1.451, 0.8164, 1.455, 0.865, 1.261, 0.91, 1.251, 0.9474, 1.438, 0.8827, 1.451, 0.91, 1.251, 0.9536, 1.234, 1.008, 1.417, 0.9474, 1.438, 0.9536, 1.234, 0.9953, 1.213, 1.063, 1.39, 1.008, 1.417, 0.9953, 1.213, 1.035, 1.188, 1.112, 1.361, 1.063, 1.39, 1.073, 1.161, 1.156, 1.331, 1.112, 1.361, 1.035, 1.188, 1.141, 0.7084, 1.11, 0.7664, 1.073, 0.7402, 1.102, 0.6821, 1.18, 0.7342, 1.147, 0.7919, 1.11, 0.7664, 1.141, 0.7084, 1.218, 0.7591, 1.183, 0.8158, 1.147, 0.7919, 1.18, 0.7342, 1.256, 0.7839, 1.219, 0.8378, 1.183, 0.8158, 1.218, 0.7591, 0.2711, 0.8044, 0.2967, 0.862, 0.2574, 0.8742, 0.2292, 0.8212, 0.3125, 0.7908, 0.3372, 0.8515, 0.2967, 0.862, 0.2711, 0.8044, 0.3529, 0.7773, 0.3776, 0.8395, 0.3372, 0.8515, 0.3125, 0.7908, 0.3923, 0.762, 0.4177, 0.8244, 0.3776, 0.8395, 0.3529, 0.7773, 0.431, 0.744, 0.4572, 0.8059, 0.4177, 0.8244, 0.3923, 0.762, 0.4693, 0.7233, 0.496, 0.7843, 0.4572, 0.8059, 0.431, 0.744, 0.5078, 0.7003, 0.5346, 0.7604, 0.496, 0.7843, 0.4693, 0.7233, 0.5472, 0.6759, 0.5732, 0.7353, 0.5346, 0.7604, 0.5078, 0.7003, 0.5882, 0.6513, 0.6124, 0.7106, 0.5732, 0.7353, 0.5472, 0.6759, 0.6313, 0.6281, 0.6526, 0.6876, 0.6124, 0.7106, 0.5882, 0.6513, 0.6767, 0.6079, 0.694, 0.6679, 0.6526, 0.6876, 0.6313, 0.6281, 0.7246, 0.5921, 0.7366, 0.6529, 0.694, 0.6679, 0.6767, 0.6079, 0.7743, 0.5822, 0.7802, 0.6435, 0.7366, 0.6529, 0.7246, 0.5921, 0.825, 0.5791, 0.8243, 0.6405, 0.7802, 0.6435, 0.7743, 0.5822, 0.8758, 0.5831, 0.8683, 0.6442, 0.8243, 0.6405, 0.825, 0.5791, 0.9254, 0.5939, 0.9117, 0.6544, 0.8683, 0.6442, 0.8758, 0.5831, 0.9731, 0.6106, 0.954, 0.6702, 0.9117, 0.6544, 0.9254, 0.5939, 1.018, 0.6318, 0.9949, 0.6907, 0.954, 0.6702, 0.9731, 0.6106, 1.061, 0.6562, 1.034, 0.7145, 0.9949, 0.6907, 1.018, 0.6318, 1.102, 0.6821, 1.073, 0.7402, 1.034, 0.7145, 1.061, 0.6562, 1.159, 0.5757, 1.202, 0.6034, 1.141, 0.7084, 1.102, 0.6821, 1.202, 0.6034, 1.242, 0.6302, 1.18, 0.7342, 1.141, 0.7084, 1.242, 0.6302, 1.281, 0.656, 1.218, 0.7591, 1.18, 0.7342, 1.281, 0.656, 1.32, 0.6807, 1.256, 0.7839, 1.218, 0.7591, 0.182, 0.7111, 0.2244, 0.6942, 0.2711, 0.8044, 0.2292, 0.8212, 0.2244, 0.6942, 0.2661, 0.6794, 0.3125, 0.7908, 0.2711, 0.8044, 0.2661, 0.6794, 0.3061, 0.6655, 0.3529, 0.7773, 0.3125, 0.7908, 0.3061, 0.6655, 0.3442, 0.6505, 0.3923, 0.762, 0.3529, 0.7773, 0.3442, 0.6505, 0.3811, 0.6333, 0.431, 0.744, 0.3923, 0.762, 0.3811, 0.6333, 0.418, 0.6135, 0.4693, 0.7233, 0.431, 0.744, 0.418, 0.6135, 0.4561, 0.591, 0.5078, 0.7003, 0.4693, 0.7233, 0.4561, 0.591, 0.4966, 0.5664, 0.5472, 0.6759, 0.5078, 0.7003, 0.4966, 0.5664, 0.5407, 0.5408, 0.5882, 0.6513, 0.5472, 0.6759, 0.5407, 0.5408, 0.5893, 0.5157, 0.6313, 0.6281, 0.5882, 0.6513, 0.5893, 0.5157, 0.6428, 0.4932, 0.6767, 0.6079, 0.6313, 0.6281, 0.6428, 0.4932, 0.7008, 0.4752, 0.7246, 0.5921, 0.6767, 0.6079, 0.7008, 0.4752, 0.7626, 0.4637, 0.7743, 0.5822, 0.7246, 0.5921, 0.7626, 0.4637, 0.8263, 0.46, 0.825, 0.5791, 0.7743, 0.5822, 0.8263, 0.46, 0.8901, 0.4648, 0.8758, 0.5831, 0.825, 0.5791, 0.8901, 0.4648, 0.952, 0.4775, 0.9254, 0.5939, 0.8758, 0.5831, 0.952, 0.4775, 1.01, 0.4969, 0.9731, 0.6106, 0.9254, 0.5939, 1.01, 0.4969, 1.064, 0.5209, 1.018, 0.6318, 0.9731, 0.6106, 1.064, 0.5209, 1.114, 0.5478, 1.061, 0.6562, 1.018, 0.6318, 1.114, 0.5478, 1.159, 0.5757, 1.102, 0.6821, 1.061, 0.6562, -0.1572, 0.4558, -0.2018, 0.422, -0.1098, 0.2599, -0.0686, 0.2915, -0.2018, 0.422, -0.2434, 0.3907, -0.1501, 0.2298, -0.1098, 0.2599, -0.2434, 0.3907, -0.2837, 0.3628, -0.1905, 0.2023, -0.1501, 0.2298, -0.2837, 0.3628, -0.3241, 0.3378, -0.2314, 0.1781, -0.1905, 0.2023, 0.9189, 0.3034, 0.8741, 0.3146, 0.8187, 0.1409, 0.8647, 0.1326, 0.8741, 0.3146, 0.831, 0.3228, 0.7727, 0.1482, 0.8187, 0.1409, 0.831, 0.3228, 0.791, 0.3325, 0.7273, 0.1589, 0.7727, 0.1482, 0.791, 0.3325, 0.7536, 0.3464, 0.683, 0.175, 0.7273, 0.1589, 0.7536, 0.3464, 0.7175, 0.3656, 0.6403, 0.1967, 0.683, 0.175, 0.7175, 0.3656, 0.6812, 0.3901, 0.5989, 0.2234, 0.6403, 0.1967, 0.6812, 0.3901, 0.6429, 0.4193, 0.5578, 0.2536, 0.5989, 0.2234, 0.6429, 0.4193, 0.6008, 0.4519, 0.5163, 0.2857, 0.5578, 0.2536, 0.6008, 0.4519, 0.5535, 0.4865, 0.4732, 0.3178, 0.5163, 0.2857, 0.5535, 0.4865, 0.4999, 0.5206, 0.428, 0.348, 0.4732, 0.3178, 0.4999, 0.5206, 0.4394, 0.5517, 0.3801, 0.3742, 0.428, 0.348, 0.4394, 0.5517, 0.3726, 0.5769, 0.3297, 0.3945, 0.3801, 0.3742, 0.3726, 0.5769, 0.3007, 0.5935, 0.2772, 0.4077, 0.3297, 0.3945, 0.3007, 0.5935, 0.226, 0.5998, 0.2235, 0.4124, 0.2772, 0.4077, 0.226, 0.5998, 0.1507, 0.5951, 0.1701, 0.4087, 0.2235, 0.4124, 0.1507, 0.5951, 0.0776, 0.5796, 0.1178, 0.3966, 0.1701, 0.4087, 0.0776, 0.5796, 0.0095, 0.5553, 0.0674, 0.3773, 0.1178, 0.3966, 0.0095, 0.5553, -0.0524, 0.5248, 0.0196, 0.352, 0.0674, 0.3773, -0.0524, 0.5248, -0.1078, 0.4907, -0.0257, 0.3228, 0.0196, 0.352, -0.1572, 0.4558, -0.0686, 0.2915, -0.0257, 0.3228, -0.1078, 0.4907, -0.067, -0.128, -0.1091, -0.0974, -0.1421, -0.1549, -0.0981, -0.1856, -0.1091, -0.0974, -0.1504, -0.0676, -0.185, -0.1248, -0.1421, -0.1549, -0.1504, -0.0676, -0.1913, -0.0395, -0.2276, -0.0956, -0.185, -0.1248, -0.1913, -0.0395, -0.2316, -0.0134, -0.2704, -0.0666, -0.2276, -0.0956, 0.869, 0.0212, 0.8233, 0.009, 0.8469, -0.0494, 0.8949, -0.0322, 0.8233, 0.009, 0.7765, -0.0015, 0.7995, -0.0632, 0.8469, -0.0494, 0.7765, -0.0015, 0.7296, -0.0143, 0.7533, -0.0774, 0.7995, -0.0632, 0.7296, -0.0143, 0.6832, -0.0311, 0.7083, -0.0942, 0.7533, -0.0774, 0.6832, -0.0311, 0.6377, -0.0523, 0.6642, -0.1144, 0.7083, -0.0942, 0.6377, -0.0523, 0.5932, -0.0773, 0.6207, -0.1382, 0.6642, -0.1144, 0.5932, -0.0773, 0.5493, -0.105, 0.577, -0.1648, 0.6207, -0.1382, 0.5493, -0.105, 0.5054, -0.134, 0.5324, -0.1932, 0.577, -0.1648, 0.5054, -0.134, 0.4608, -0.1628, 0.486, -0.2217, 0.5324, -0.1932, 0.4608, -0.1628, 0.4149, -0.1895, 0.4372, -0.2487, 0.486, -0.2217, 0.4149, -0.1895, 0.3675, -0.2124, 0.3855, -0.2722, 0.4372, -0.2487, 0.3675, -0.2124, 0.3185, -0.23, 0.3311, -0.2906, 0.3855, -0.2722, 0.3185, -0.23, 0.2682, -0.241, 0.2744, -0.3021, 0.3311, -0.2906, 0.2682, -0.241, 0.2172, -0.2444, 0.2164, -0.3057, 0.2744, -0.3021, 0.2172, -0.2444, 0.1663, -0.24, 0.1585, -0.301, 0.2164, -0.3057, 0.1663, -0.24, 0.1162, -0.2282, 0.1019, -0.2884, 0.1585, -0.301, 0.1162, -0.2282, 0.0677, -0.2097, 0.0477, -0.269, 0.1019, -0.2884, 0.0677, -0.2097, 0.021, -0.1858, -0.0037, -0.2442, 0.0477, -0.269, 0.021, -0.1858, -0.0238, -0.158, -0.0522, -0.2159, -0.0037, -0.2442, -0.0238, -0.158, -0.067, -0.128, -0.0981, -0.1856, -0.0522, -0.2159, -0.1421, -0.1549, -0.2067, -0.2612, -0.1595, -0.2935, -0.0981, -0.1856, -0.185, -0.1248, -0.2516, -0.23, -0.2067, -0.2612, -0.1421, -0.1549, -0.2276, -0.0956, -0.2953, -0.1999, -0.2516, -0.23, -0.185, -0.1248, -0.2704, -0.0666, -0.3387, -0.1708, -0.2953, -0.1999, -0.2276, -0.0956, 0.8469, -0.0494, 0.8918, -0.164, 0.9402, -0.1464, 0.8949, -0.0322, 0.7995, -0.0632, 0.8444, -0.179, 0.8918, -0.164, 0.8469, -0.0494, 0.7533, -0.0774, 0.7994, -0.1934, 0.8444, -0.179, 0.7995, -0.0632, 0.7083, -0.0942, 0.7568, -0.2093, 0.7994, -0.1934, 0.7533, -0.0774, 0.6642, -0.1144, 0.7155, -0.2282, 0.7568, -0.2093, 0.7083, -0.0942, 0.6207, -0.1382, 0.6744, -0.2506, 0.7155, -0.2282, 0.6642, -0.1144, 0.577, -0.1648, 0.6319, -0.2764, 0.6744, -0.2506, 0.6207, -0.1382, 0.5324, -0.1932, 0.5866, -0.3047, 0.6319, -0.2764, 0.577, -0.1648, 0.486, -0.2217, 0.5371, -0.3343, 0.5866, -0.3047, 0.5324, -0.1932, 0.4372, -0.2487, 0.4824, -0.3634, 0.5371, -0.3343, 0.486, -0.2217, 0.3855, -0.2722, 0.4222, -0.3896, 0.4824, -0.3634, 0.4372, -0.2487, 0.3311, -0.2906, 0.3567, -0.4105, 0.4222, -0.3896, 0.3855, -0.2722, 0.2744, -0.3021, 0.287, -0.4238, 0.3567, -0.4105, 0.3311, -0.2906, 0.2164, -0.3057, 0.215, -0.428, 0.287, -0.4238, 0.2744, -0.3021, 0.1585, -0.301, 0.1429, -0.4225, 0.215, -0.428, 0.2164, -0.3057, 0.1019, -0.2884, 0.0731, -0.4077, 0.1429, -0.4225, 0.1585, -0.301, 0.0477, -0.269, 0.0074, -0.3852, 0.0731, -0.4077, 0.1019, -0.2884, -0.0037, -0.2442, -0.0532, -0.3572, 0.0074, -0.3852, 0.0477, -0.269, -0.0522, -0.2159, -0.1087, -0.326, -0.0532, -0.3572, -0.0037, -0.2442, -0.0981, -0.1856, -0.1595, -0.2935, -0.1087, -0.326, -0.0522, -0.2159, 0.1457, 1.071, 0.1094, 1.108, 0.0954, 1.09, 0.1274, 1.058, 0.1094, 1.108, 0.0649, 1.134, 0.0561, 1.113, 0.0954, 1.09, 0.0649, 1.134, 0.0153, 1.147, 0.0122, 1.125, 0.0561, 1.113, 0.0153, 1.147, -0.0362, 1.147, -0.0333, 1.125, 0.0122, 1.125, -0.0362, 1.147, -0.0859, 1.134, -0.0772, 1.113, -0.0333, 1.125, -0.0859, 1.134, -0.1306, 1.109, -0.1167, 1.09, -0.0772, 1.113, -0.1306, 1.109, -0.1671, 1.072, -0.149, 1.059, -0.1167, 1.09, -0.1671, 1.072, -0.193, 1.028, -0.1719, 1.019, -0.149, 1.059, -0.193, 1.028, -0.2065, 0.9783, -0.1838, 0.9753, -0.1719, 1.019, -0.2065, 0.9783, -0.2067, 0.9269, -0.1839, 0.9298, -0.1838, 0.9753, -0.2067, 0.9269, -0.1935, 0.8771, -0.1723, 0.8858, -0.1839, 0.9298, -0.1935, 0.8771, -0.1679, 0.8325, -0.1497, 0.8464, -0.1723, 0.8858, -0.1679, 0.8325, -0.1317, 0.796, -0.1177, 0.8141, -0.1497, 0.8464, -0.1317, 0.796, -0.0872, 0.7701, -0.0784, 0.7912, -0.1177, 0.8141, -0.0872, 0.7701, -0.0376, 0.7566, -0.0345, 0.7793, -0.0784, 0.7912, -0.0376, 0.7566, 0.0139, 0.7564, 0.011, 0.7791, -0.0345, 0.7793, 0.0139, 0.7564, 0.0637, 0.7696, 0.055, 0.7907, 0.011, 0.7791, 0.0637, 0.7696, 0.1083, 0.7951, 0.0944, 0.8133, 0.055, 0.7907, 0.1083, 0.7951, 0.1448, 0.8314, 0.1267, 0.8454, 0.0944, 0.8133, 0.1448, 0.8314, 0.1707, 0.8759, 0.1496, 0.8847, 0.1267, 0.8454, 0.1707, 0.8759, 0.1842, 0.9255, 0.1615, 0.9286, 0.1496, 0.8847, 0.1842, 0.9255, 0.1844, 0.977, 0.1616, 0.9741, 0.1615, 0.9286, 0.1844, 0.977, 0.1712, 1.027, 0.15, 1.018, 0.1616, 0.9741, 0.1712, 1.027, 0.1457, 1.071, 0.1274, 1.058, 0.15, 1.018, 1.073, 0.7402, 1.11, 0.7664, 1.086, 0.8247, 1.047, 0.8068, 1.047, 0.8068, 1.086, 0.8247, 1.073, 0.8868, 1.033, 0.878, 1.033, 0.878, 1.073, 0.8868, 1.069, 0.951, 1.029, 0.951, 1.029, 0.951, 1.069, 0.951, 1.073, 1.015, 1.033, 1.024, 1.033, 1.024, 1.073, 1.015, 1.086, 1.077, 1.047, 1.095, 1.109, 1.134, 1.073, 1.161, 1.047, 1.095, 1.086, 1.077, 1.11, 0.7664, 1.147, 0.7919, 1.125, 0.8423, 1.086, 0.8247, 1.086, 0.8247, 1.125, 0.8423, 1.113, 0.8957, 1.073, 0.8868, 1.073, 0.8868, 1.113, 0.8957, 1.109, 0.9511, 1.069, 0.951, 1.069, 0.951, 1.109, 0.9511, 1.113, 1.006, 1.073, 1.015, 1.073, 1.015, 1.113, 1.006, 1.125, 1.06, 1.086, 1.077, 1.086, 1.077, 1.125, 1.06, 1.145, 1.109, 1.109, 1.134, 1.147, 0.7919, 1.183, 0.8158, 1.164, 0.859, 1.125, 0.8423, 1.125, 0.8423, 1.164, 0.859, 1.154, 0.9041, 1.113, 0.8957, 1.113, 0.8957, 1.154, 0.9041, 1.151, 0.9512, 1.109, 0.9511, 1.109, 0.9511, 1.151, 0.9512, 1.154, 0.9984, 1.113, 1.006, 1.113, 1.006, 1.154, 0.9984, 1.164, 1.044, 1.125, 1.06, 1.125, 1.06, 1.164, 1.044, 1.181, 1.085, 1.145, 1.109, 1.183, 0.8158, 1.219, 0.8378, 1.203, 0.8736, 1.164, 0.859, 1.164, 0.859, 1.203, 0.8736, 1.194, 0.9112, 1.154, 0.9041, 1.154, 0.9041, 1.194, 0.9112, 1.192, 0.9513, 1.151, 0.9512, 1.151, 0.9512, 1.192, 0.9513, 1.195, 0.9917, 1.154, 0.9984, 1.154, 0.9984, 1.195, 0.9917, 1.203, 1.03, 1.164, 1.044, 1.164, 1.044, 1.203, 1.03, 1.217, 1.065, 1.181, 1.085, 0.2574, 0.8742, 0.2967, 0.862, 0.3066, 0.8922, 0.2666, 0.9012, 0.2666, 0.9012, 0.3066, 0.8922, 0.3123, 0.9194, 0.2717, 0.9246, 0.2717, 0.9246, 0.3123, 0.9194, 0.3145, 0.947, 0.2737, 0.9481, 0.2737, 0.9481, 0.3145, 0.947, 0.3132, 0.9748, 0.2725, 0.9719, 0.2725, 0.9719, 0.3132, 0.9748, 0.3089, 1.003, 0.2685, 0.9965, 0.2685, 0.9965, 0.3089, 1.003, 0.3026, 1.031, 0.2627, 1.022, 0.2967, 0.862, 0.3372, 0.8515, 0.3474, 0.8843, 0.3066, 0.8922, 0.3066, 0.8922, 0.3474, 0.8843, 0.3534, 0.9147, 0.3123, 0.9194, 0.3123, 0.9194, 0.3534, 0.9147, 0.3557, 0.9459, 0.3145, 0.947, 0.3145, 0.947, 0.3557, 0.9459, 0.3543, 0.9771, 0.3132, 0.9748, 0.3132, 0.9748, 0.3543, 0.9771, 0.3496, 1.008, 0.3089, 1.003, 0.3089, 1.003, 0.3496, 1.008, 0.3423, 1.038, 0.3026, 1.031, 0.3372, 0.8515, 0.3776, 0.8395, 0.3889, 0.8754, 0.3474, 0.8843, 0.3474, 0.8843, 0.3889, 0.8754, 0.3954, 0.9097, 0.3534, 0.9147, 0.3534, 0.9147, 0.3954, 0.9097, 0.3978, 0.9451, 0.3557, 0.9459, 0.3557, 0.9459, 0.3978, 0.9451, 0.3961, 0.9804, 0.3543, 0.9771, 0.3543, 0.9771, 0.3961, 0.9804, 0.3904, 1.015, 0.3496, 1.008, 0.3496, 1.008, 0.3904, 1.015, 0.3814, 1.048, 0.3423, 1.038, 0.3776, 0.8395, 0.4177, 0.8244, 0.4307, 0.8644, 0.3889, 0.8754, 0.3889, 0.8754, 0.4307, 0.8644, 0.438, 0.904, 0.3954, 0.9097, 0.3954, 0.9097, 0.438, 0.904, 0.4405, 0.9447, 0.3978, 0.9451, 0.3978, 0.9451, 0.4405, 0.9447, 0.4383, 0.9854, 0.3961, 0.9804, 0.3961, 0.9804, 0.4383, 0.9854, 0.4312, 1.025, 0.3904, 1.015, 0.3904, 1.015, 0.4312, 1.025, 0.4195, 1.062, 0.3814, 1.048, 0.4177, 0.8244, 0.4572, 0.8059, 0.4725, 0.8512, 0.4307, 0.8644, 0.4307, 0.8644, 0.4725, 0.8512, 0.4809, 0.8973, 0.438, 0.904, 0.438, 0.904, 0.4809, 0.8973, 0.4835, 0.9449, 0.4405, 0.9447, 0.4405, 0.9447, 0.4835, 0.9449, 0.4805, 0.9923, 0.4383, 0.9854, 0.4383, 0.9854, 0.4805, 0.9923, 0.4717, 1.038, 0.4312, 1.025, 0.4312, 1.025, 0.4717, 1.038, 0.4565, 1.08, 0.4195, 1.062, 0.4572, 0.8059, 0.496, 0.7843, 0.5139, 0.8361, 0.4725, 0.8512, 0.4725, 0.8512, 0.5139, 0.8361, 0.5235, 0.8899, 0.4809, 0.8973, 0.4809, 0.8973, 0.5235, 0.8899, 0.5263, 0.9454, 0.4835, 0.9449, 0.4835, 0.9449, 0.5263, 0.9454, 0.5226, 1.001, 0.4805, 0.9923, 0.4805, 0.9923, 0.5226, 1.001, 0.5118, 1.054, 0.4717, 1.038, 0.4717, 1.038, 0.5118, 1.054, 0.4926, 1.103, 0.4565, 1.08, 0.496, 0.7843, 0.5346, 0.7604, 0.5548, 0.8197, 0.5139, 0.8361, 0.5139, 0.8361, 0.5548, 0.8197, 0.5654, 0.8821, 0.5235, 0.8899, 0.5235, 0.8899, 0.5654, 0.8821, 0.5682, 0.9462, 0.5263, 0.9454, 0.5263, 0.9454, 0.5682, 0.9462, 0.5639, 1.01, 0.5226, 1.001, 0.5226, 1.001, 0.5639, 1.01, 0.5515, 1.072, 0.5118, 1.054, 0.5118, 1.054, 0.5515, 1.072, 0.5286, 1.129, 0.4926, 1.103, 0.5346, 0.7604, 0.5732, 0.7353, 0.5952, 0.8029, 0.5548, 0.8197, 0.5548, 0.8197, 0.5952, 0.8029, 0.6061, 0.8743, 0.5654, 0.8821, 0.5654, 0.8821, 0.6061, 0.8743, 0.6089, 0.947, 0.5682, 0.9462, 0.5682, 0.9462, 0.6089, 0.947, 0.6043, 1.02, 0.5639, 1.01, 0.5639, 1.01, 0.6043, 1.02, 0.5908, 1.09, 0.5515, 1.072, 0.5515, 1.072, 0.5908, 1.09, 0.565, 1.156, 0.5286, 1.129, 0.5732, 0.7353, 0.6124, 0.7106, 0.6348, 0.7867, 0.5952, 0.8029, 0.5952, 0.8029, 0.6348, 0.7867, 0.6455, 0.8668, 0.6061, 0.8743, 0.6061, 0.8743, 0.6455, 0.8668, 0.6479, 0.9479, 0.6089, 0.947, 0.6089, 0.947, 0.6479, 0.9479, 0.6433, 1.029, 0.6043, 1.02, 0.6043, 1.02, 0.6433, 1.029, 0.6298, 1.109, 0.5908, 1.09, 0.5908, 1.09, 0.6298, 1.109, 0.6028, 1.184, 0.565, 1.156, 0.6124, 0.7106, 0.6526, 0.6876, 0.6738, 0.7719, 0.6348, 0.7867, 0.6348, 0.7867, 0.6738, 0.7719, 0.6832, 0.8601, 0.6455, 0.8668, 0.6455, 0.8668, 0.6832, 0.8601, 0.6851, 0.9487, 0.6479, 0.9479, 0.6479, 0.9479, 0.6851, 0.9487, 0.681, 1.037, 0.6433, 1.029, 0.6433, 1.029, 0.681, 1.037, 0.6685, 1.125, 0.6298, 1.109, 0.6298, 1.109, 0.6685, 1.125, 0.6424, 1.21, 0.6028, 1.184, 0.6526, 0.6876, 0.694, 0.6679, 0.7119, 0.7596, 0.6738, 0.7719, 0.6738, 0.7719, 0.7119, 0.7596, 0.7194, 0.8546, 0.6832, 0.8601, 0.6832, 0.8601, 0.7194, 0.8546, 0.7206, 0.9494, 0.6851, 0.9487, 0.6851, 0.9487, 0.7206, 0.9494, 0.7171, 1.044, 0.681, 1.037, 0.681, 1.037, 0.7171, 1.044, 0.7067, 1.139, 0.6685, 1.125, 0.6685, 1.125, 0.7067, 1.139, 0.684, 1.232, 0.6424, 1.21, 0.694, 0.6679, 0.7366, 0.6529, 0.7494, 0.7503, 0.7119, 0.7596, 0.7119, 0.7596, 0.7494, 0.7503, 0.7541, 0.8505, 0.7194, 0.8546, 0.7194, 0.8546, 0.7541, 0.8505, 0.7546, 0.95, 0.7206, 0.9494, 0.7206, 0.9494, 0.7546, 0.95, 0.752, 1.049, 0.7171, 1.044, 0.7171, 1.044, 0.752, 1.049, 0.7445, 1.149, 0.7067, 1.139, 0.7067, 1.139, 0.7445, 1.149, 0.7277, 1.249, 0.684, 1.232, 0.7366, 0.6529, 0.7802, 0.6435, 0.7862, 0.7447, 0.7494, 0.7503, 0.7494, 0.7503, 0.7862, 0.7447, 0.7879, 0.848, 0.7541, 0.8505, 0.7541, 0.8505, 0.7879, 0.848, 0.7876, 0.9504, 0.7546, 0.95, 0.7546, 0.95, 0.7876, 0.9504, 0.786, 1.053, 0.752, 1.049, 0.752, 1.049, 0.786, 1.053, 0.7818, 1.156, 0.7445, 1.149, 0.7445, 1.149, 0.7818, 1.156, 0.773, 1.26, 0.7277, 1.249, 0.7802, 0.6435, 0.8243, 0.6405, 0.8227, 0.743, 0.7862, 0.7447, 0.7862, 0.7447, 0.8227, 0.743, 0.8211, 0.8473, 0.7879, 0.848, 0.7879, 0.848, 0.8211, 0.8473, 0.82, 0.9508, 0.7876, 0.9504, 0.7876, 0.9504, 0.82, 0.9508, 0.8194, 1.054, 0.786, 1.053, 0.786, 1.053, 0.8194, 1.054, 0.8191, 1.158, 0.7818, 1.156, 0.7818, 1.156, 0.8191, 1.158, 0.8191, 1.265, 0.773, 1.26, 0.8243, 0.6405, 0.8683, 0.6442, 0.8591, 0.7453, 0.8227, 0.743, 0.8227, 0.743, 0.8591, 0.7453, 0.8542, 0.8485, 0.8211, 0.8473, 0.8211, 0.8473, 0.8542, 0.8485, 0.8523, 0.951, 0.82, 0.9508, 0.82, 0.9508, 0.8523, 0.951, 0.8528, 1.054, 0.8194, 1.054, 0.8194, 1.054, 0.8528, 1.054, 0.8564, 1.157, 0.8191, 1.158, 0.8191, 1.158, 0.8564, 1.157, 0.865, 1.261, 0.8191, 1.265, 0.8683, 0.6442, 0.9117, 0.6544, 0.8958, 0.7515, 0.8591, 0.7453, 0.8591, 0.7453, 0.8958, 0.7515, 0.8878, 0.8515, 0.8542, 0.8485, 0.8542, 0.8485, 0.8878, 0.8515, 0.8852, 0.9511, 0.8523, 0.951, 0.8523, 0.951, 0.8852, 0.9511, 0.8867, 1.051, 0.8528, 1.054, 0.8528, 1.054, 0.8867, 1.051, 0.8937, 1.151, 0.8564, 1.157, 0.8564, 1.157, 0.8937, 1.151, 0.91, 1.251, 0.865, 1.261, 0.9117, 0.6544, 0.954, 0.6702, 0.9328, 0.7613, 0.8958, 0.7515, 0.8958, 0.7515, 0.9328, 0.7613, 0.9223, 0.8562, 0.8878, 0.8515, 0.8878, 0.8515, 0.9223, 0.8562, 0.919, 0.9511, 0.8852, 0.9511, 0.8852, 0.9511, 0.919, 0.9511, 0.9214, 1.046, 0.8867, 1.051, 0.8867, 1.051, 0.9214, 1.046, 0.9314, 1.141, 0.8937, 1.151, 0.8937, 1.151, 0.9314, 1.141, 0.9536, 1.234, 0.91, 1.251, 0.954, 0.6702, 0.9949, 0.6907, 0.9704, 0.7743, 0.9328, 0.7613, 0.9328, 0.7613, 0.9704, 0.7743, 0.958, 0.8624, 0.9223, 0.8562, 0.9223, 0.8562, 0.958, 0.8624, 0.9541, 0.9511, 0.919, 0.9511, 0.919, 0.9511, 0.9541, 0.9511, 0.9574, 1.04, 0.9214, 1.046, 0.9214, 1.046, 0.9574, 1.04, 0.9695, 1.128, 0.9314, 1.141, 0.9314, 1.141, 0.9695, 1.128, 0.9953, 1.213, 0.9536, 1.234, 0.9949, 0.6907, 1.034, 0.7145, 1.008, 0.7898, 0.9704, 0.7743, 0.9704, 0.7743, 1.008, 0.7898, 0.995, 0.8698, 0.958, 0.8624, 0.958, 0.8624, 0.995, 0.8698, 0.9908, 0.951, 0.9541, 0.9511, 0.9541, 0.9511, 0.9908, 0.951, 0.9946, 1.032, 0.9574, 1.04, 0.9574, 1.04, 0.9946, 1.032, 1.008, 1.112, 0.9695, 1.128, 0.9695, 1.128, 1.008, 1.112, 1.035, 1.188, 0.9953, 1.213, 1.034, 0.7145, 1.073, 0.7402, 1.047, 0.8068, 1.008, 0.7898, 1.008, 0.7898, 1.047, 0.8068, 1.033, 0.878, 0.995, 0.8698, 0.995, 0.8698, 1.033, 0.878, 1.029, 0.951, 0.9908, 0.951, 0.9908, 0.951, 1.029, 0.951, 1.033, 1.024, 0.9946, 1.032, 0.9946, 1.032, 1.033, 1.024, 1.047, 1.095, 1.008, 1.112, 1.073, 1.161, 1.035, 1.188, 1.008, 1.112, 1.047, 1.095, -0.1091, -0.0974, -0.067, -0.128, -0.0403, -0.0619, -0.0848, -0.0415, -0.0848, -0.0415, -0.0403, -0.0619, -0.0258, 0.0092, -0.0712, 0.0192, -0.0712, 0.0192, -0.0258, 0.0092, -0.0212, 0.0824, -0.0669, 0.0821, -0.0669, 0.0821, -0.0212, 0.0824, -0.0258, 0.1554, -0.0714, 0.1448, -0.0714, 0.1448, -0.0258, 0.1554, -0.0408, 0.2262, -0.0852, 0.2051, -0.0852, 0.2051, -0.0408, 0.2262, -0.0686, 0.2915, -0.1098, 0.2599, -0.1504, -0.0676, -0.1091, -0.0974, -0.0848, -0.0415, -0.1293, -0.0211, -0.1293, -0.0211, -0.0848, -0.0415, -0.0712, 0.0192, -0.1175, 0.0293, -0.1175, 0.0293, -0.0712, 0.0192, -0.0669, 0.0821, -0.1137, 0.0819, -0.1137, 0.0819, -0.0669, 0.0821, -0.0714, 0.1448, -0.1177, 0.1343, -0.1177, 0.1343, -0.0714, 0.1448, -0.0852, 0.2051, -0.1296, 0.1844, -0.1296, 0.1844, -0.0852, 0.2051, -0.1098, 0.2599, -0.1501, 0.2298, -0.1913, -0.0395, -0.1504, -0.0676, -0.1293, -0.0211, -0.1737, -0.0017, -0.1737, -0.0017, -0.1293, -0.0211, -0.1175, 0.0293, -0.164, 0.0391, -0.164, 0.0391, -0.1175, 0.0293, -0.1137, 0.0819, -0.161, 0.0818, -0.161, 0.0818, -0.1137, 0.0819, -0.1177, 0.1343, -0.1643, 0.1245, -0.1643, 0.1245, -0.1177, 0.1343, -0.1296, 0.1844, -0.1741, 0.1653, -0.1741, 0.1653, -0.1296, 0.1844, -0.1501, 0.2298, -0.1905, 0.2023, -0.2316, -0.0134, -0.1913, -0.0395, -0.1737, -0.0017, -0.2179, 0.0158, -0.2179, 0.0158, -0.1737, -0.0017, -0.164, 0.0391, -0.2105, 0.0477, -0.2105, 0.0477, -0.164, 0.0391, -0.161, 0.0818, -0.2082, 0.0818, -0.2082, 0.0818, -0.161, 0.0818, -0.1643, 0.1245, -0.2109, 0.1161, -0.2109, 0.1161, -0.1643, 0.1245, -0.1741, 0.1653, -0.2187, 0.1486, -0.2187, 0.1486, -0.1741, 0.1653, -0.1905, 0.2023, -0.2314, 0.1781, 0.8233, 0.009, 0.869, 0.0212, 0.8623, 0.0411, 0.8161, 0.0319, 0.8161, 0.0319, 0.8623, 0.0411, 0.8585, 0.0588, 0.8117, 0.0534, 0.8117, 0.0534, 0.8585, 0.0588, 0.857, 0.0765, 0.81, 0.0751, 0.81, 0.0751, 0.857, 0.0765, 0.8577, 0.0946, 0.8108, 0.0969, 0.8108, 0.0969, 0.8577, 0.0946, 0.8605, 0.1132, 0.8139, 0.1188, 0.8139, 0.1188, 0.8605, 0.1132, 0.8647, 0.1326, 0.8187, 0.1409, 0.7765, -0.0015, 0.8233, 0.009, 0.8161, 0.0319, 0.7688, 0.0241, 0.7688, 0.0241, 0.8161, 0.0319, 0.8117, 0.0534, 0.7642, 0.0487, 0.7642, 0.0487, 0.8117, 0.0534, 0.81, 0.0751, 0.7623, 0.0738, 0.7623, 0.0738, 0.81, 0.0751, 0.8108, 0.0969, 0.7634, 0.099, 0.7634, 0.099, 0.8108, 0.0969, 0.8139, 0.1188, 0.767, 0.1239, 0.767, 0.1239, 0.8139, 0.1188, 0.8187, 0.1409, 0.7727, 0.1482, 0.7296, -0.0143, 0.7765, -0.0015, 0.7688, 0.0241, 0.7208, 0.0147, 0.7208, 0.0147, 0.7688, 0.0241, 0.7642, 0.0487, 0.7156, 0.0436, 0.7156, 0.0436, 0.7642, 0.0487, 0.7623, 0.0738, 0.7137, 0.0731, 0.7137, 0.0731, 0.7623, 0.0738, 0.7634, 0.099, 0.7152, 0.1026, 0.7152, 0.1026, 0.7634, 0.099, 0.767, 0.1239, 0.7198, 0.1314, 0.7198, 0.1314, 0.767, 0.1239, 0.7727, 0.1482, 0.7273, 0.1589, 0.6832, -0.0311, 0.7296, -0.0143, 0.7208, 0.0147, 0.6725, 0.0028, 0.6725, 0.0028, 0.7208, 0.0147, 0.7156, 0.0436, 0.6663, 0.0374, 0.6663, 0.0374, 0.7156, 0.0436, 0.7137, 0.0731, 0.6643, 0.0731, 0.6643, 0.0731, 0.7137, 0.0731, 0.7152, 0.1026, 0.6665, 0.1086, 0.6665, 0.1086, 0.7152, 0.1026, 0.7198, 0.1314, 0.6728, 0.1429, 0.6728, 0.1429, 0.7198, 0.1314, 0.7273, 0.1589, 0.683, 0.175, 0.6377, -0.0523, 0.6832, -0.0311, 0.6725, 0.0028, 0.6243, -0.012, 0.6243, -0.012, 0.6725, 0.0028, 0.6663, 0.0374, 0.6168, 0.0301, 0.6168, 0.0301, 0.6663, 0.0374, 0.6643, 0.0731, 0.6145, 0.0737, 0.6145, 0.0737, 0.6643, 0.0731, 0.6665, 0.1086, 0.6176, 0.117, 0.6176, 0.117, 0.6665, 0.1086, 0.6728, 0.1429, 0.6261, 0.1585, 0.6261, 0.1585, 0.6728, 0.1429, 0.683, 0.175, 0.6403, 0.1967, 0.5932, -0.0773, 0.6377, -0.0523, 0.6243, -0.012, 0.5765, -0.0291, 0.5765, -0.0291, 0.6243, -0.012, 0.6168, 0.0301, 0.5674, 0.022, 0.5674, 0.022, 0.6168, 0.0301, 0.6145, 0.0737, 0.565, 0.0747, 0.565, 0.0747, 0.6145, 0.0737, 0.6176, 0.117, 0.569, 0.1272, 0.569, 0.1272, 0.6176, 0.117, 0.6261, 0.1585, 0.58, 0.1775, 0.58, 0.1775, 0.6261, 0.1585, 0.6403, 0.1967, 0.5989, 0.2234, 0.5493, -0.105, 0.5932, -0.0773, 0.5765, -0.0291, 0.5293, -0.0477, 0.5293, -0.0477, 0.5765, -0.0291, 0.5674, 0.022, 0.5188, 0.0133, 0.5188, 0.0133, 0.5674, 0.022, 0.565, 0.0747, 0.5162, 0.076, 0.5162, 0.076, 0.565, 0.0747, 0.569, 0.1272, 0.5211, 0.1385, 0.5211, 0.1385, 0.569, 0.1272, 0.58, 0.1775, 0.5344, 0.1987, 0.5344, 0.1987, 0.58, 0.1775, 0.5989, 0.2234, 0.5578, 0.2536, 0.5054, -0.134, 0.5493, -0.105, 0.5293, -0.0477, 0.4828, -0.0668, 0.4828, -0.0668, 0.5293, -0.0477, 0.5188, 0.0133, 0.4715, 0.0045, 0.4715, 0.0045, 0.5188, 0.0133, 0.5162, 0.076, 0.4689, 0.0774, 0.4689, 0.0774, 0.5162, 0.076, 0.5211, 0.1385, 0.4743, 0.1501, 0.4743, 0.1501, 0.5211, 0.1385, 0.5344, 0.1987, 0.4891, 0.2206, 0.4891, 0.2206, 0.5344, 0.1987, 0.5578, 0.2536, 0.5163, 0.2857, 0.4608, -0.1628, 0.5054, -0.134, 0.4828, -0.0668, 0.4371, -0.0853, 0.4371, -0.0853, 0.4828, -0.0668, 0.4715, 0.0045, 0.4257, -0.0039, 0.4257, -0.0039, 0.4715, 0.0045, 0.4689, 0.0774, 0.4233, 0.0788, 0.4233, 0.0788, 0.4689, 0.0774, 0.4743, 0.1501, 0.4288, 0.1612, 0.4288, 0.1612, 0.4743, 0.1501, 0.4891, 0.2206, 0.4441, 0.2419, 0.4441, 0.2419, 0.4891, 0.2206, 0.5163, 0.2857, 0.4732, 0.3178, 0.4149, -0.1895, 0.4608, -0.1628, 0.4371, -0.0853, 0.3921, -0.1021, 0.3921, -0.1021, 0.4371, -0.0853, 0.4257, -0.0039, 0.3817, -0.0113, 0.3817, -0.0113, 0.4257, -0.0039, 0.4233, 0.0788, 0.3798, 0.08, 0.3798, 0.08, 0.4233, 0.0788, 0.4288, 0.1612, 0.385, 0.1712, 0.385, 0.1712, 0.4288, 0.1612, 0.4441, 0.2419, 0.3994, 0.2614, 0.3994, 0.2614, 0.4441, 0.2419, 0.4732, 0.3178, 0.428, 0.348, 0.3675, -0.2124, 0.4149, -0.1895, 0.3921, -0.1021, 0.3478, -0.1161, 0.3478, -0.1161, 0.3921, -0.1021, 0.3817, -0.0113, 0.3395, -0.0175, 0.3395, -0.0175, 0.3817, -0.0113, 0.3798, 0.08, 0.3383, 0.0811, 0.3383, 0.0811, 0.3798, 0.08, 0.385, 0.1712, 0.3427, 0.1796, 0.3427, 0.1796, 0.385, 0.1712, 0.3994, 0.2614, 0.3549, 0.2778, 0.3549, 0.2778, 0.3994, 0.2614, 0.428, 0.348, 0.3801, 0.3742, 0.3185, -0.23, 0.3675, -0.2124, 0.3478, -0.1161, 0.3043, -0.1267, 0.3043, -0.1267, 0.3478, -0.1161, 0.3395, -0.0175, 0.2989, -0.0221, 0.2989, -0.0221, 0.3395, -0.0175, 0.3383, 0.0811, 0.2985, 0.0819, 0.2985, 0.0819, 0.3383, 0.0811, 0.3427, 0.1796, 0.3018, 0.1859, 0.3018, 0.1859, 0.3427, 0.1796, 0.3549, 0.2778, 0.3108, 0.2903, 0.3108, 0.2903, 0.3549, 0.2778, 0.3801, 0.3742, 0.3297, 0.3945, 0.2682, -0.241, 0.3185, -0.23, 0.3043, -0.1267, 0.2614, -0.1331, 0.2614, -0.1331, 0.3043, -0.1267, 0.2989, -0.0221, 0.2595, -0.0248, 0.2595, -0.0248, 0.2989, -0.0221, 0.2985, 0.0819, 0.26, 0.0826, 0.26, 0.0826, 0.2985, 0.0819, 0.3018, 0.1859, 0.2621, 0.19, 0.2621, 0.19, 0.3018, 0.1859, 0.3108, 0.2903, 0.267, 0.2982, 0.267, 0.2982, 0.3108, 0.2903, 0.3297, 0.3945, 0.2772, 0.4077, 0.2172, -0.2444, 0.2682, -0.241, 0.2614, -0.1331, 0.219, -0.135, 0.219, -0.135, 0.2614, -0.1331, 0.2595, -0.0248, 0.2208, -0.0255, 0.2208, -0.0255, 0.2595, -0.0248, 0.26, 0.0826, 0.2221, 0.083, 0.2221, 0.083, 0.26, 0.0826, 0.2621, 0.19, 0.2229, 0.1916, 0.2229, 0.1916, 0.2621, 0.19, 0.267, 0.2982, 0.2233, 0.3012, 0.2233, 0.3012, 0.267, 0.2982, 0.2772, 0.4077, 0.2235, 0.4124, 0.1663, -0.24, 0.2172, -0.2444, 0.219, -0.135, 0.1766, -0.1324, 0.1766, -0.1324, 0.219, -0.135, 0.2208, -0.0255, 0.1821, -0.0242, 0.1821, -0.0242, 0.2208, -0.0255, 0.2221, 0.083, 0.1844, 0.0833, 0.1844, 0.0833, 0.2221, 0.083, 0.2229, 0.1916, 0.1838, 0.1908, 0.1838, 0.1908, 0.2229, 0.1916, 0.2233, 0.3012, 0.1797, 0.2991, 0.1797, 0.2991, 0.2233, 0.3012, 0.2235, 0.4124, 0.1701, 0.4087, 0.1162, -0.2282, 0.1663, -0.24, 0.1766, -0.1324, 0.134, -0.1253, 0.134, -0.1253, 0.1766, -0.1324, 0.1821, -0.0242, 0.143, -0.0208, 0.143, -0.0208, 0.1821, -0.0242, 0.1844, 0.0833, 0.1461, 0.0833, 0.1461, 0.0833, 0.1844, 0.0833, 0.1838, 0.1908, 0.1442, 0.1875, 0.1442, 0.1875, 0.1838, 0.1908, 0.1797, 0.2991, 0.136, 0.2921, 0.136, 0.2921, 0.1797, 0.2991, 0.1701, 0.4087, 0.1178, 0.3966, 0.0677, -0.2097, 0.1162, -0.2282, 0.134, -0.1253, 0.0911, -0.114, 0.0911, -0.114, 0.134, -0.1253, 0.143, -0.0208, 0.1029, -0.0155, 0.1029, -0.0155, 0.143, -0.0208, 0.1461, 0.0833, 0.1067, 0.0832, 0.1067, 0.0832, 0.1461, 0.0833, 0.1442, 0.1875, 0.1037, 0.182, 0.1037, 0.182, 0.1442, 0.1875, 0.136, 0.2921, 0.0921, 0.2806, 0.0921, 0.2806, 0.136, 0.2921, 0.1178, 0.3966, 0.0674, 0.3773, 0.021, -0.1858, 0.0677, -0.2097, 0.0911, -0.114, 0.0477, -0.0991, 0.0477, -0.0991, 0.0911, -0.114, 0.1029, -0.0155, 0.0615, -0.0085, 0.0615, -0.0085, 0.1029, -0.0155, 0.1067, 0.0832, 0.0657, 0.083, 0.0657, 0.083, 0.1067, 0.0832, 0.1037, 0.182, 0.0619, 0.1746, 0.0619, 0.1746, 0.1037, 0.182, 0.0921, 0.2806, 0.0479, 0.2651, 0.0479, 0.2651, 0.0921, 0.2806, 0.0674, 0.3773, 0.0196, 0.352, -0.0238, -0.158, 0.021, -0.1858, 0.0477, -0.0991, 0.0039, -0.0815, 0.0039, -0.0815, 0.0477, -0.0991, 0.0615, -0.0085, 0.0186, -0.0002, 0.0186, -0.0002, 0.0615, -0.0085, 0.0657, 0.083, 0.0231, 0.0827, 0.0231, 0.0827, 0.0657, 0.083, 0.0619, 0.1746, 0.0187, 0.1656, 0.0187, 0.1656, 0.0619, 0.1746, 0.0479, 0.2651, 0.0036, 0.2466, 0.0036, 0.2466, 0.0479, 0.2651, 0.0196, 0.352, -0.0257, 0.3228, -0.067, -0.128, -0.0238, -0.158, 0.0039, -0.0815, -0.0403, -0.0619, -0.0403, -0.0619, 0.0039, -0.0815, 0.0186, -0.0002, -0.0258, 0.0092, -0.0258, 0.0092, 0.0186, -0.0002, 0.0231, 0.0827, -0.0212, 0.0824, -0.0212, 0.0824, 0.0231, 0.0827, 0.0187, 0.1656, -0.0258, 0.1554, -0.0258, 0.1554, 0.0187, 0.1656, 0.0036, 0.2466, -0.0408, 0.2262, -0.0408, 0.2262, 0.0036, 0.2466, -0.0257, 0.3228, -0.0686, 0.2915, 1.047, 0.2506, 1.086, 0.2609, 1.084, 0.2836, 1.038, 0.2716, 1.086, 0.2609, 1.127, 0.2608, 1.13, 0.2834, 1.084, 0.2836, 1.127, 0.2608, 1.166, 0.2501, 1.175, 0.2712, 1.13, 0.2834, 1.166, 0.2501, 1.202, 0.2297, 1.215, 0.2477, 1.175, 0.2712, 1.202, 0.2297, 1.23, 0.2008, 1.248, 0.2146, 1.215, 0.2477, 1.23, 0.2008, 1.25, 0.1655, 1.272, 0.1741, 1.248, 0.2146, 1.25, 0.1655, 1.261, 0.1261, 1.283, 0.129, 1.272, 0.1741, 1.261, 0.1261, 1.261, 0.0854, 1.283, 0.0824, 1.283, 0.129, 1.261, 0.0854, 1.25, 0.0461, 1.271, 0.0373, 1.283, 0.0824, 1.25, 0.0461, 1.23, 0.011, 1.248, -0.003, 1.271, 0.0373, 1.23, 0.011, 1.201, -0.0177, 1.214, -0.0359, 1.248, -0.003, 1.201, -0.0177, 1.165, -0.038, 1.174, -0.059, 1.214, -0.0359, 1.165, -0.038, 1.126, -0.0484, 1.129, -0.071, 1.174, -0.059, 1.126, -0.0484, 1.085, -0.0482, 1.082, -0.0708, 1.129, -0.071, 1.085, -0.0482, 1.046, -0.0375, 1.037, -0.0586, 1.082, -0.0708, 1.046, -0.0375, 1.011, -0.0171, 0.997, -0.0351, 1.037, -0.0586, 1.011, -0.0171, 0.9822, 0.0118, 0.9641, -0.002, 0.997, -0.0351, 0.9822, 0.0118, 0.962, 0.0471, 0.9409, 0.0385, 0.9641, -0.002, 0.962, 0.0471, 0.9516, 0.0865, 0.929, 0.0836, 0.9409, 0.0385, 0.9516, 0.0865, 0.9517, 0.1272, 0.9291, 0.1302, 0.929, 0.0836, 0.9517, 0.1272, 0.9624, 0.1665, 0.9414, 0.1753, 0.9291, 0.1302, 0.9624, 0.1665, 0.9829, 0.2016, 0.9648, 0.2156, 0.9414, 0.1753, 0.9829, 0.2016, 1.012, 0.2303, 0.998, 0.2485, 0.9648, 0.2156, 1.012, 0.2303, 1.047, 0.2506, 1.038, 0.2716, 0.998, 0.2485])
me_l.materials.append(mat_material_001)
me_l.use_remesh_preserve_volume = False
me_l.use_remesh_preserve_attributes = False
me_l.use_mirror_vertex_groups = False
me_l.update()

# ---- objects
ob_l = bpy.data.objects.new('L', me_l)
ob_lamp = bpy.data.objects.new('Lamp', light_lamp)
ob_camera = bpy.data.objects.new('Camera', cam_camera)

# ---- transforms, parenting, visibility, modifiers, constraints
ob_l.location = (0.0, 0.0, 0.04381)
ob_l.lineart.crease_threshold = 0.0
ob_lamp.location = (4.076, 1.005, 5.904)
ob_lamp.rotation_euler = (0.6503, 0.05522, 1.866)
ob_lamp.lock_rotations_4d = False
ob_lamp.empty_display_type = 'ARROWS'
ob_lamp.color = (0.0, 0.0, 0.0, 0.0)
ob_lamp.lineart.crease_threshold = 0.0
ob_camera.location = (1.947, -3.023, 1.948)
ob_camera.rotation_euler = (1.109, 0.01082, 0.8149)
ob_camera.lock_rotations_4d = False
ob_camera.empty_display_type = 'ARROWS'
ob_camera.color = (0.0, 0.0, 0.0, 0.0)
ob_camera.display_type = 'WIRE'
ob_camera.lineart.crease_threshold = 0.0

# ---- collection membership
col_collection_1.objects.link(ob_l)
col_collection_1.objects.link(ob_lamp)
col_collection_1.objects.link(ob_camera)

# ---- scene / render settings (as saved in the file)
scene.camera = ob_camera
scene.frame_start = 1; scene.frame_end = 250; scene.frame_set(1)
scene.render.engine = 'BLENDER_EEVEE_NEXT'
scene.render.image_settings.color_mode = 'RGB'
scene.render.image_settings.compression = 90
scene.render.resolution_percentage = 50
scene.render.dither_intensity = 0.0
scene.render.bake_margin = 2
scene.cycles.use_denoising = False
scene.cycles.samples = 10
scene.cycles.sampling_pattern = 'TABULATED_SOBOL'
scene.cycles.light_sampling_threshold = 0.0
scene.cycles.use_adaptive_sampling = False
scene.cycles.use_light_tree = False
scene.cycles.blur_glossy = 0.0
scene.cycles.volume_bounces = 1
scene.cycles.pixel_filter_type = 'GAUSSIAN'
scene.cycles.sample_clamp_indirect = 0.0
scene.view_settings.view_transform = 'Standard'
bpy.context.view_layer.update()
